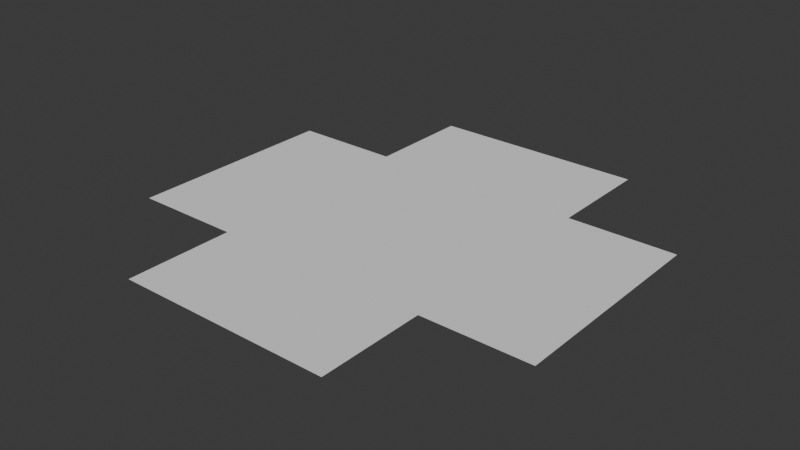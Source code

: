 # Source: platform_nav_region.blend  (saved by Blender 4.3.32; exported with 4.5.12 LTS)
import bpy
from mathutils import Matrix  # noqa: F401  (used for matrix-valued properties, if any)

bpy.ops.wm.read_factory_settings(use_empty=True)
scene = bpy.context.scene
scene.name = 'Scene'

# ---- collections
col_collection = bpy.data.collections.new('Collection'); scene.collection.children.link(col_collection)

# ---- world
world_world = bpy.data.worlds.new('World'); scene.world = world_world
world_world.use_nodes = True; world_world.node_tree.nodes.clear()
_N = world_world.node_tree.nodes; _L = world_world.node_tree.links
n0 = _N.new('ShaderNodeOutputWorld'); n0.name = 'World Output'; n0.location = (300, 300)
n1 = _N.new('ShaderNodeBackground'); n1.name = 'Background'; n1.location = (10, 300)
n1.inputs[0].default_value = (0.05088, 0.05088, 0.05088, 1.0)
_L.new(n1.outputs[0], n0.inputs[0])
n0.is_active_output = True
world_world.color = (0.05088, 0.05088, 0.05088)
world_world.sun_shadow_jitter_overblur = 0.0

# ---- meshes
me_plane = bpy.data.meshes.new('Plane')
me_plane.from_pydata([(-1.0, -1.0, 0.0), (-0.5, -2.0, 0.0), (1.0, -1.0, 0.0), (0.5, -2.0, 0.0), (-1.0, 1.0, 0.0), (-0.5, 2.0, 0.0), (1.0, 1.0, 0.0), (0.5, 2.0, 0.0), (-0.5, -1.0, 0.0), (0.5, -1.0, 0.0), (0.5, 1.0, 0.0), (-0.5, 1.0, 0.0)], [], [(9, 2, 6, 10), (11, 4, 0, 8), (10, 7, 5, 11), (10, 11, 8), (1, 3, 9, 8), (8, 9, 10)])
_uv = me_plane.uv_layers.new(name='UVMap')
_uv.uv.foreach_set('vector', [0.75, 0.0, 1.0, 0.0, 1.0, 1.0, 0.75, 1.0, 0.25, 1.0, 0.0, 1.0, 0.0, 0.0, 0.25, 0.0, 1.0, 0.75, 1.0, 1.0, 0.0, 1.0, 0.0, 0.75, 1.0, 0.75, 0.0, 0.75, 0.25, 0.0, 0.0, 0.0, 1.0, 0.0, 1.0, 0.25, 0.0, 0.25, 0.25, 0.0, 1.0, 0.25, 1.0, 0.75])
me_plane.update()

# ---- objects
ob_plane = bpy.data.objects.new('Plane', me_plane)

# ---- transforms, parenting, visibility, modifiers, constraints
ob_plane.location = (0.0, 0.0, 0.0)
ob_plane.scale = (1.0, 0.5, 1.0)

# ---- collection membership
col_collection.objects.link(ob_plane)

# ---- scene / render settings (as saved in the file)
scene.frame_start = 1; scene.frame_end = 250; scene.frame_set(1)
scene.render.engine = 'BLENDER_EEVEE_NEXT'
bpy.context.view_layer.update()

# ---- added for rendering (the .blend has no active camera and no usable light): camera, sun
cam_auto = bpy.data.cameras.new('AutoCamera')
cam_auto.lens = 50.0
cam_auto.sensor_width = 36.0
cam_auto.clip_end = 1000.0
ob_auto_camera = bpy.data.objects.new('AutoCamera', cam_auto)
scene.collection.objects.link(ob_auto_camera)
ob_auto_camera.location = (2.61693, -3.14032, 2.09354)
ob_auto_camera.rotation_euler = (1.09748, -7.21219e-08, 0.694738)
scene.camera = ob_auto_camera
light_auto_sun = bpy.data.lights.new('AutoSun', 'SUN')
light_auto_sun.energy = 3.0
light_auto_sun.angle = 0.0523599
ob_auto_sun = bpy.data.objects.new('AutoSun', light_auto_sun)
scene.collection.objects.link(ob_auto_sun)
ob_auto_sun.rotation_euler = (0.872665, 0.174533, 0.523599)
bpy.context.view_layer.update()
